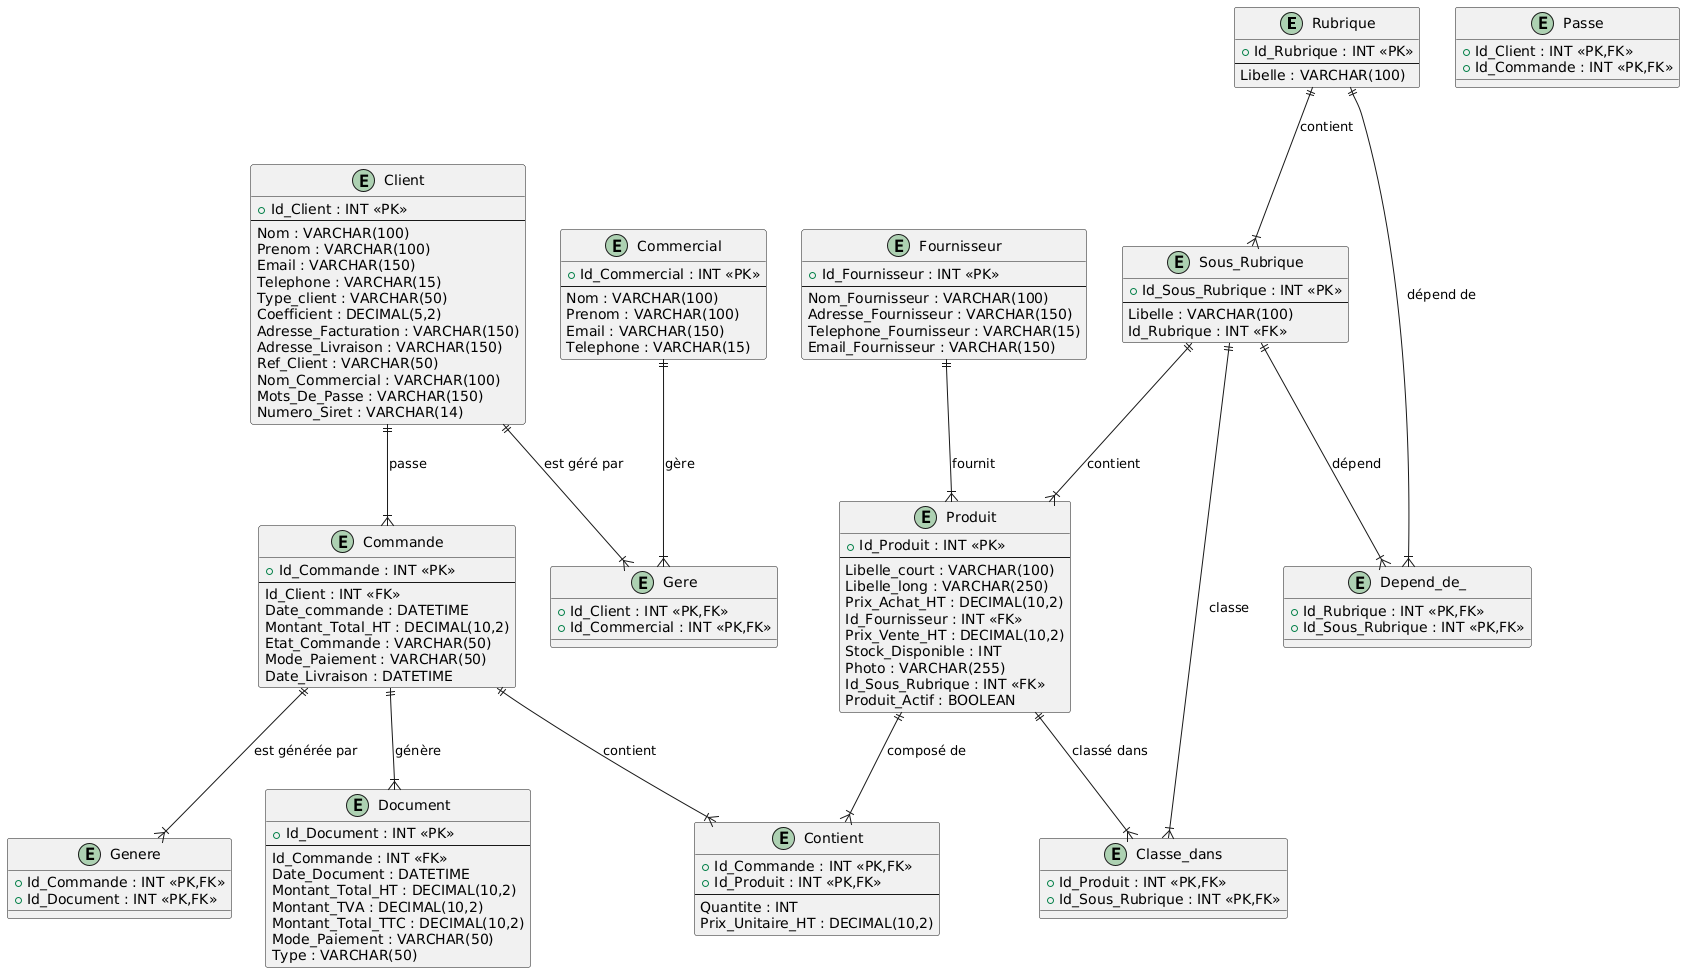

The diagram above was rendered by PlantUML. Its source (embedded in the PNG):
@startuml
entity Rubrique {
    +Id_Rubrique : INT <<PK>>
    --
    Libelle : VARCHAR(100)
}

entity Sous_Rubrique {
    +Id_Sous_Rubrique : INT <<PK>>
    --
    Libelle : VARCHAR(100)
    Id_Rubrique : INT <<FK>>
}

entity Fournisseur {
    +Id_Fournisseur : INT <<PK>>
    --
    Nom_Fournisseur : VARCHAR(100)
    Adresse_Fournisseur : VARCHAR(150)
    Telephone_Fournisseur : VARCHAR(15)
    Email_Fournisseur : VARCHAR(150)
}

entity Produit {
    +Id_Produit : INT <<PK>>
    --
    Libelle_court : VARCHAR(100)
    Libelle_long : VARCHAR(250)
    Prix_Achat_HT : DECIMAL(10,2)
    Id_Fournisseur : INT <<FK>>
    Prix_Vente_HT : DECIMAL(10,2)
    Stock_Disponible : INT
    Photo : VARCHAR(255)
    Id_Sous_Rubrique : INT <<FK>>
    Produit_Actif : BOOLEAN
}

entity Client {
    +Id_Client : INT <<PK>>
    --
    Nom : VARCHAR(100)
    Prenom : VARCHAR(100)
    Email : VARCHAR(150)
    Telephone : VARCHAR(15)
    Type_client : VARCHAR(50)
    Coefficient : DECIMAL(5,2)
    Adresse_Facturation : VARCHAR(150)
    Adresse_Livraison : VARCHAR(150)
    Ref_Client : VARCHAR(50)
    Nom_Commercial : VARCHAR(100)
    Mots_De_Passe : VARCHAR(150)
    Numero_Siret : VARCHAR(14)
}

entity Commande {
    +Id_Commande : INT <<PK>>
    --
    Id_Client : INT <<FK>>
    Date_commande : DATETIME
    Montant_Total_HT : DECIMAL(10,2)
    Etat_Commande : VARCHAR(50)
    Mode_Paiement : VARCHAR(50)
    Date_Livraison : DATETIME
}

entity Commercial {
    +Id_Commercial : INT <<PK>>
    --
    Nom : VARCHAR(100)
    Prenom : VARCHAR(100)
    Email : VARCHAR(150)
    Telephone : VARCHAR(15)
}

entity Document {
    +Id_Document : INT <<PK>>
    --
    Id_Commande : INT <<FK>>
    Date_Document : DATETIME
    Montant_Total_HT : DECIMAL(10,2)
    Montant_TVA : DECIMAL(10,2)
    Montant_Total_TTC : DECIMAL(10,2)
    Mode_Paiement : VARCHAR(50)
    Type : VARCHAR(50)
}

entity Contient {
    +Id_Commande : INT <<PK,FK>>
    +Id_Produit : INT <<PK,FK>>
    --
    Quantite : INT
    Prix_Unitaire_HT : DECIMAL(10,2)
}

entity Gere {
    +Id_Client : INT <<PK,FK>>
    +Id_Commercial : INT <<PK,FK>>
}

entity Passe {
    +Id_Client : INT <<PK,FK>>
    +Id_Commande : INT <<PK,FK>>
}

entity Genere {
    +Id_Commande : INT <<PK,FK>>
    +Id_Document : INT <<PK,FK>>
}

entity Depend_de_ {
    +Id_Rubrique : INT <<PK,FK>>
    +Id_Sous_Rubrique : INT <<PK,FK>>
}

entity Classe_dans {
    +Id_Produit : INT <<PK,FK>>
    +Id_Sous_Rubrique : INT <<PK,FK>>
}

Rubrique ||--|{ Sous_Rubrique : "contient"
Sous_Rubrique ||--|{ Produit : "contient"
Fournisseur ||--|{ Produit : "fournit"
Client ||--|{ Commande : "passe"
Commande ||--|{ Contient : "contient"
Commande ||--|{ Document : "génère"
Commande ||--|{ Genere : "est générée par"
Client ||--|{ Gere : "est géré par"
Commercial ||--|{ Gere : "gère"
Produit ||--|{ Contient : "composé de"
Produit ||--|{ Classe_dans : "classé dans"
Sous_Rubrique ||--|{ Classe_dans : "classe"
Rubrique ||--|{ Depend_de_ : "dépend de"
Sous_Rubrique ||--|{ Depend_de_ : "dépend"
@enduml